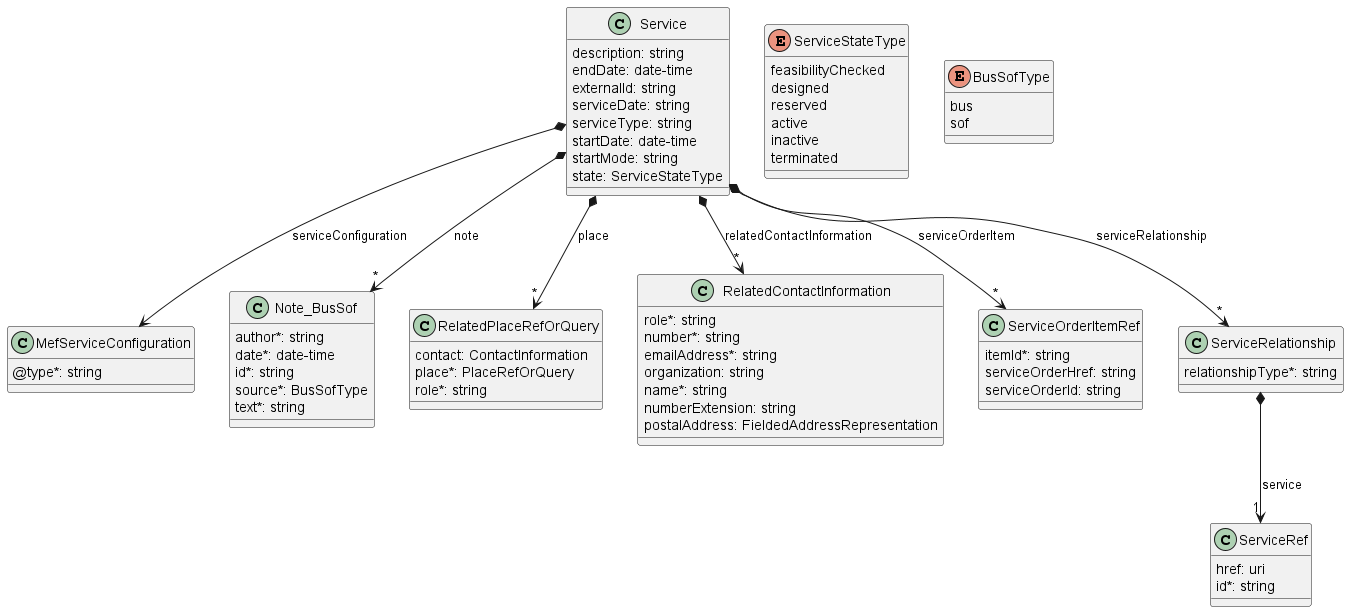

The diagram above was rendered by PlantUML. Its source (embedded in the PNG):
@startuml

class MefServiceConfiguration {

    @type*: string
}



class Service {

    description: string
    endDate: date-time
    externalId: string
    serviceDate: string
    serviceType: string
    startDate: date-time
    startMode: string
    state: ServiceStateType
}

Service *-->"*" Note_BusSof : note
Service *-->"*" RelatedPlaceRefOrQuery : place
Service *-->"*" RelatedContactInformation : relatedContactInformation
Service *--> MefServiceConfiguration : serviceConfiguration
Service *-->"*" ServiceOrderItemRef : serviceOrderItem
Service *-->"*" ServiceRelationship : serviceRelationship


class ServiceOrderItemRef {

    itemId*: string
    serviceOrderHref: string
    serviceOrderId: string
}



class ServiceRef {

    href: uri
    id*: string
}



class ServiceRelationship {

    relationshipType*: string
}

ServiceRelationship *--> "1" ServiceRef : service

enum ServiceStateType {

    feasibilityChecked
    designed
    reserved
    active
    inactive
    terminated
}

class Note_BusSof {

    author*: string
    date*: date-time
    id*: string
    source*: BusSofType
    text*: string
}



enum BusSofType {

    bus
    sof
}

class RelatedContactInformation {

    role*: string
    number*: string
    emailAddress*: string
    organization: string
    name*: string
    numberExtension: string
    postalAddress: FieldedAddressRepresentation
}


class RelatedPlaceRefOrQuery {
    contact: ContactInformation
    place*: PlaceRefOrQuery
    role*: string
}

@enduml